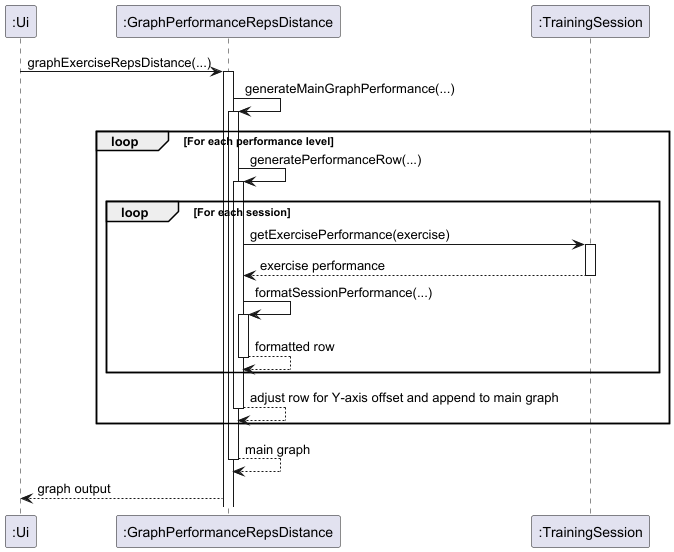

The diagram above was rendered by PlantUML. Its source (embedded in the PNG):
@startuml
participant ":Ui"
participant ":GraphPerformanceRepsDistance" as Graph
participant ":TrainingSession" as Session

":Ui" -> Graph : graphExerciseRepsDistance(...)
activate Graph

Graph -> Graph : generateMainGraphPerformance(...)
activate Graph

loop For each performance level
    Graph -> Graph : generatePerformanceRow(...)
    activate Graph

    loop For each session
        Graph -> Session : getExercisePerformance(exercise)
        activate Session
        Session --> Graph : exercise performance
        deactivate Session

        Graph -> Graph : formatSessionPerformance(...)
        activate Graph
        Graph --> Graph : formatted row
        deactivate Graph
    end

    Graph --> Graph : adjust row for Y-axis offset and append to main graph
    deactivate Graph

end

Graph --> Graph : main graph
deactivate Graph

":Ui" <-- Graph : graph output
@enduml